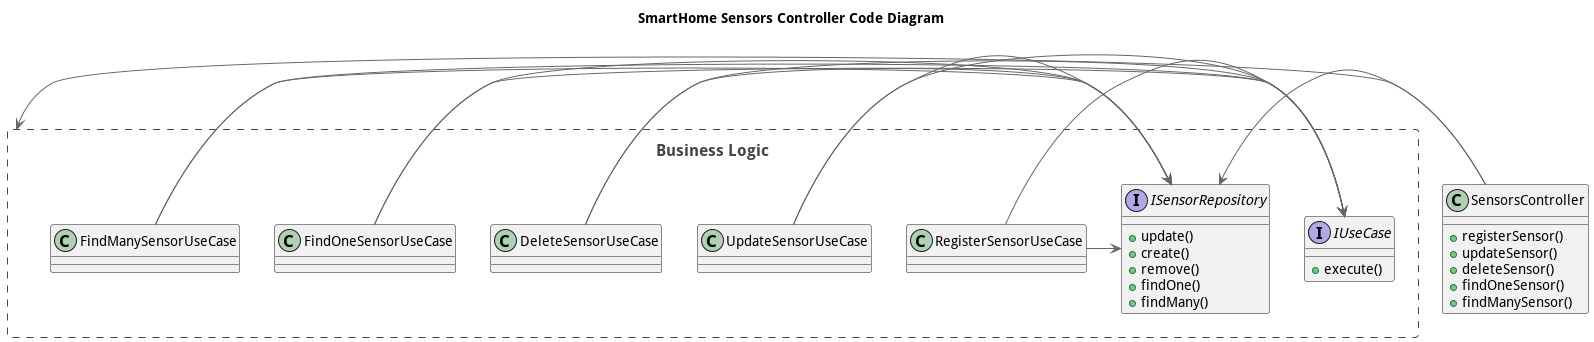

The diagram above was rendered by PlantUML. Its source (embedded in the PNG):
@startuml SensorsService_BusinessLogic_Code
title SmartHome Sensors Controller Code Diagram

top to bottom direction

!include https://raw.githubusercontent.com/RicardoNiepel/C4-PlantUML/master/C4_Component.puml

Boundary(businessLogic, "Business Logic") {
  class RegisterSensorUseCase {
  }

  class UpdateSensorUseCase {
  }

  class DeleteSensorUseCase {
  }

  class FindOneSensorUseCase {
  }

  class FindManySensorUseCase {
  }

  interface ISensorRepository {
    + update()
    + create()
    + remove()
    + findOne()
    + findMany()
  }

  interface IUseCase {
    + execute()
  }
}

class SensorsController {
  + registerSensor()
  + updateSensor()
  + deleteSensor()
  + findOneSensor()
  + findManySensor()
}

RegisterSensorUseCase -> IUseCase
RegisterSensorUseCase -> ISensorRepository

UpdateSensorUseCase -> IUseCase
UpdateSensorUseCase -> ISensorRepository

DeleteSensorUseCase -> IUseCase
DeleteSensorUseCase -> ISensorRepository

FindOneSensorUseCase -> IUseCase
FindOneSensorUseCase -> ISensorRepository

FindManySensorUseCase -> IUseCase
FindManySensorUseCase -> ISensorRepository

SensorsController -> businessLogic
SensorsController -> ISensorRepository

@enduml